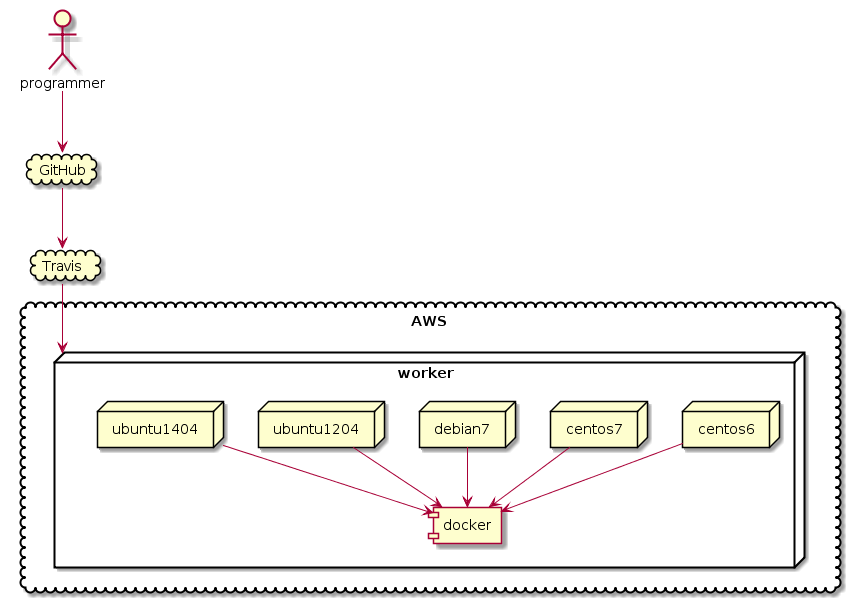

The diagram above was rendered by PlantUML. Its source (embedded in the PNG):
@startuml
actor programmer
cloud GitHub
cloud Travis
cloud AWS {
  node worker {
    component docker
    node centos6
    node centos7
    node debian7
    node ubuntu1204
    node ubuntu1404
  }
}

programmer --> GitHub
GitHub --> Travis
Travis --> worker
centos6 --> docker 
centos7 --> docker 
debian7 --> docker
ubuntu1204 --> docker 
ubuntu1404 --> docker
@enduml